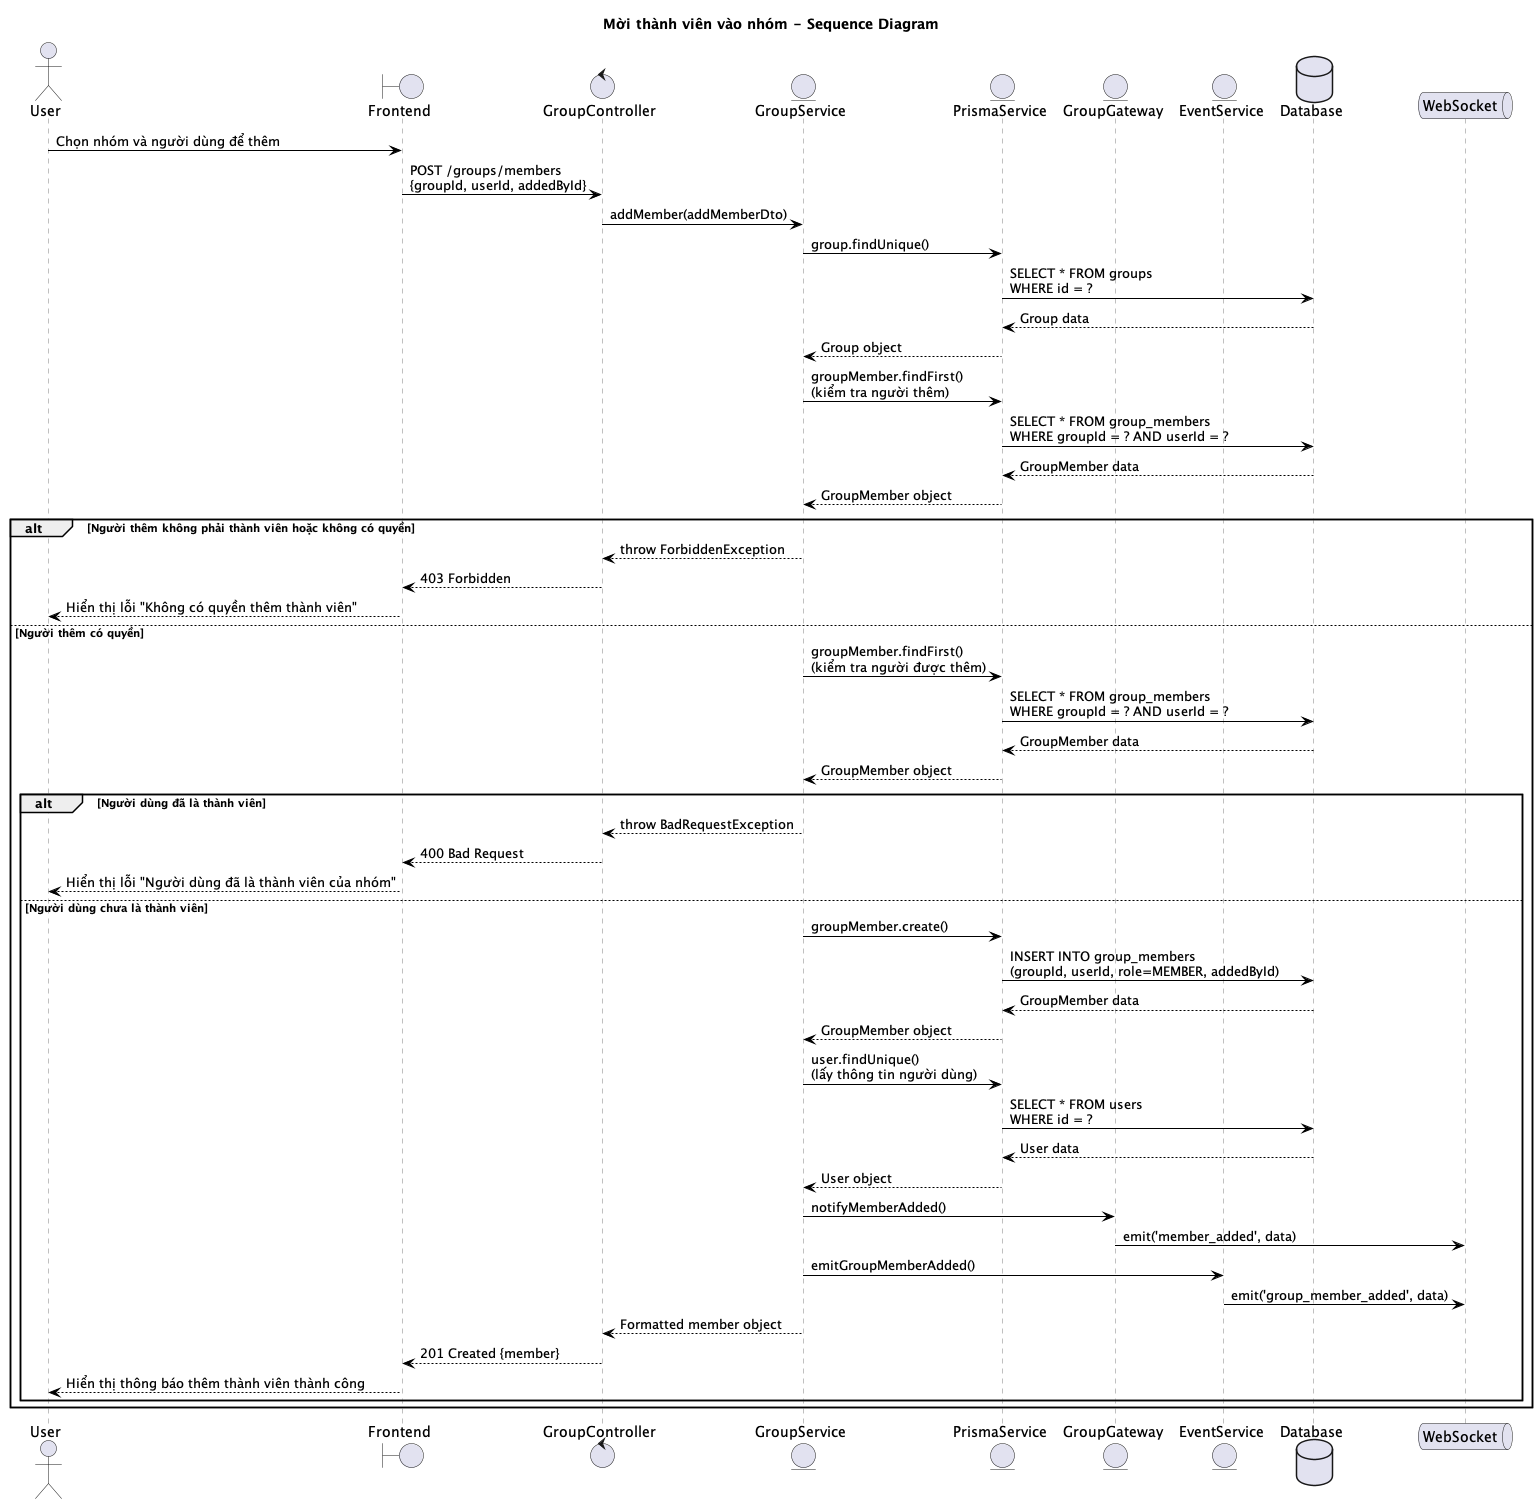

The diagram above was rendered by PlantUML. Its source (embedded in the PNG):
@startuml Mời thành viên vào nhóm - Sequence Diagram
title Mời thành viên vào nhóm - Sequence Diagram

skinparam sequenceParticipant {
    BorderColor grey
    BackgroundColor white
    FontColor black
}

skinparam sequenceLifeLine {
    BorderColor grey
    BackgroundColor white
}

skinparam sequenceArrow {
    Color black
}

actor User
boundary "Frontend" as Frontend
control "GroupController" as Controller
entity "GroupService" as Service
entity "PrismaService" as Prisma
entity "GroupGateway" as Gateway
entity "EventService" as Event
database "Database" as DB
queue "WebSocket" as WS

User -> Frontend: Chọn nhóm và người dùng để thêm
Frontend -> Controller: POST /groups/members\n{groupId, userId, addedById}

Controller -> Service: addMember(addMemberDto)

Service -> Prisma: group.findUnique()
Prisma -> DB: SELECT * FROM groups\nWHERE id = ?
DB --> Prisma: Group data
Prisma --> Service: Group object

Service -> Prisma: groupMember.findFirst()\n(kiểm tra người thêm)
Prisma -> DB: SELECT * FROM group_members\nWHERE groupId = ? AND userId = ?
DB --> Prisma: GroupMember data
Prisma --> Service: GroupMember object

alt Người thêm không phải thành viên hoặc không có quyền
    Service --> Controller: throw ForbiddenException
    Controller --> Frontend: 403 Forbidden
    Frontend --> User: Hiển thị lỗi "Không có quyền thêm thành viên"
else Người thêm có quyền
    Service -> Prisma: groupMember.findFirst()\n(kiểm tra người được thêm)
    Prisma -> DB: SELECT * FROM group_members\nWHERE groupId = ? AND userId = ?
    DB --> Prisma: GroupMember data
    Prisma --> Service: GroupMember object
    
    alt Người dùng đã là thành viên
        Service --> Controller: throw BadRequestException
        Controller --> Frontend: 400 Bad Request
        Frontend --> User: Hiển thị lỗi "Người dùng đã là thành viên của nhóm"
    else Người dùng chưa là thành viên
        Service -> Prisma: groupMember.create()
        Prisma -> DB: INSERT INTO group_members\n(groupId, userId, role=MEMBER, addedById)
        DB --> Prisma: GroupMember data
        Prisma --> Service: GroupMember object
        
        Service -> Prisma: user.findUnique()\n(lấy thông tin người dùng)
        Prisma -> DB: SELECT * FROM users\nWHERE id = ?
        DB --> Prisma: User data
        Prisma --> Service: User object
        
        Service -> Gateway: notifyMemberAdded()
        Gateway -> WS: emit('member_added', data)
        
        Service -> Event: emitGroupMemberAdded()
        Event -> WS: emit('group_member_added', data)
        
        Service --> Controller: Formatted member object
        Controller --> Frontend: 201 Created {member}
        Frontend --> User: Hiển thị thông báo thêm thành viên thành công
    end
end

@enduml